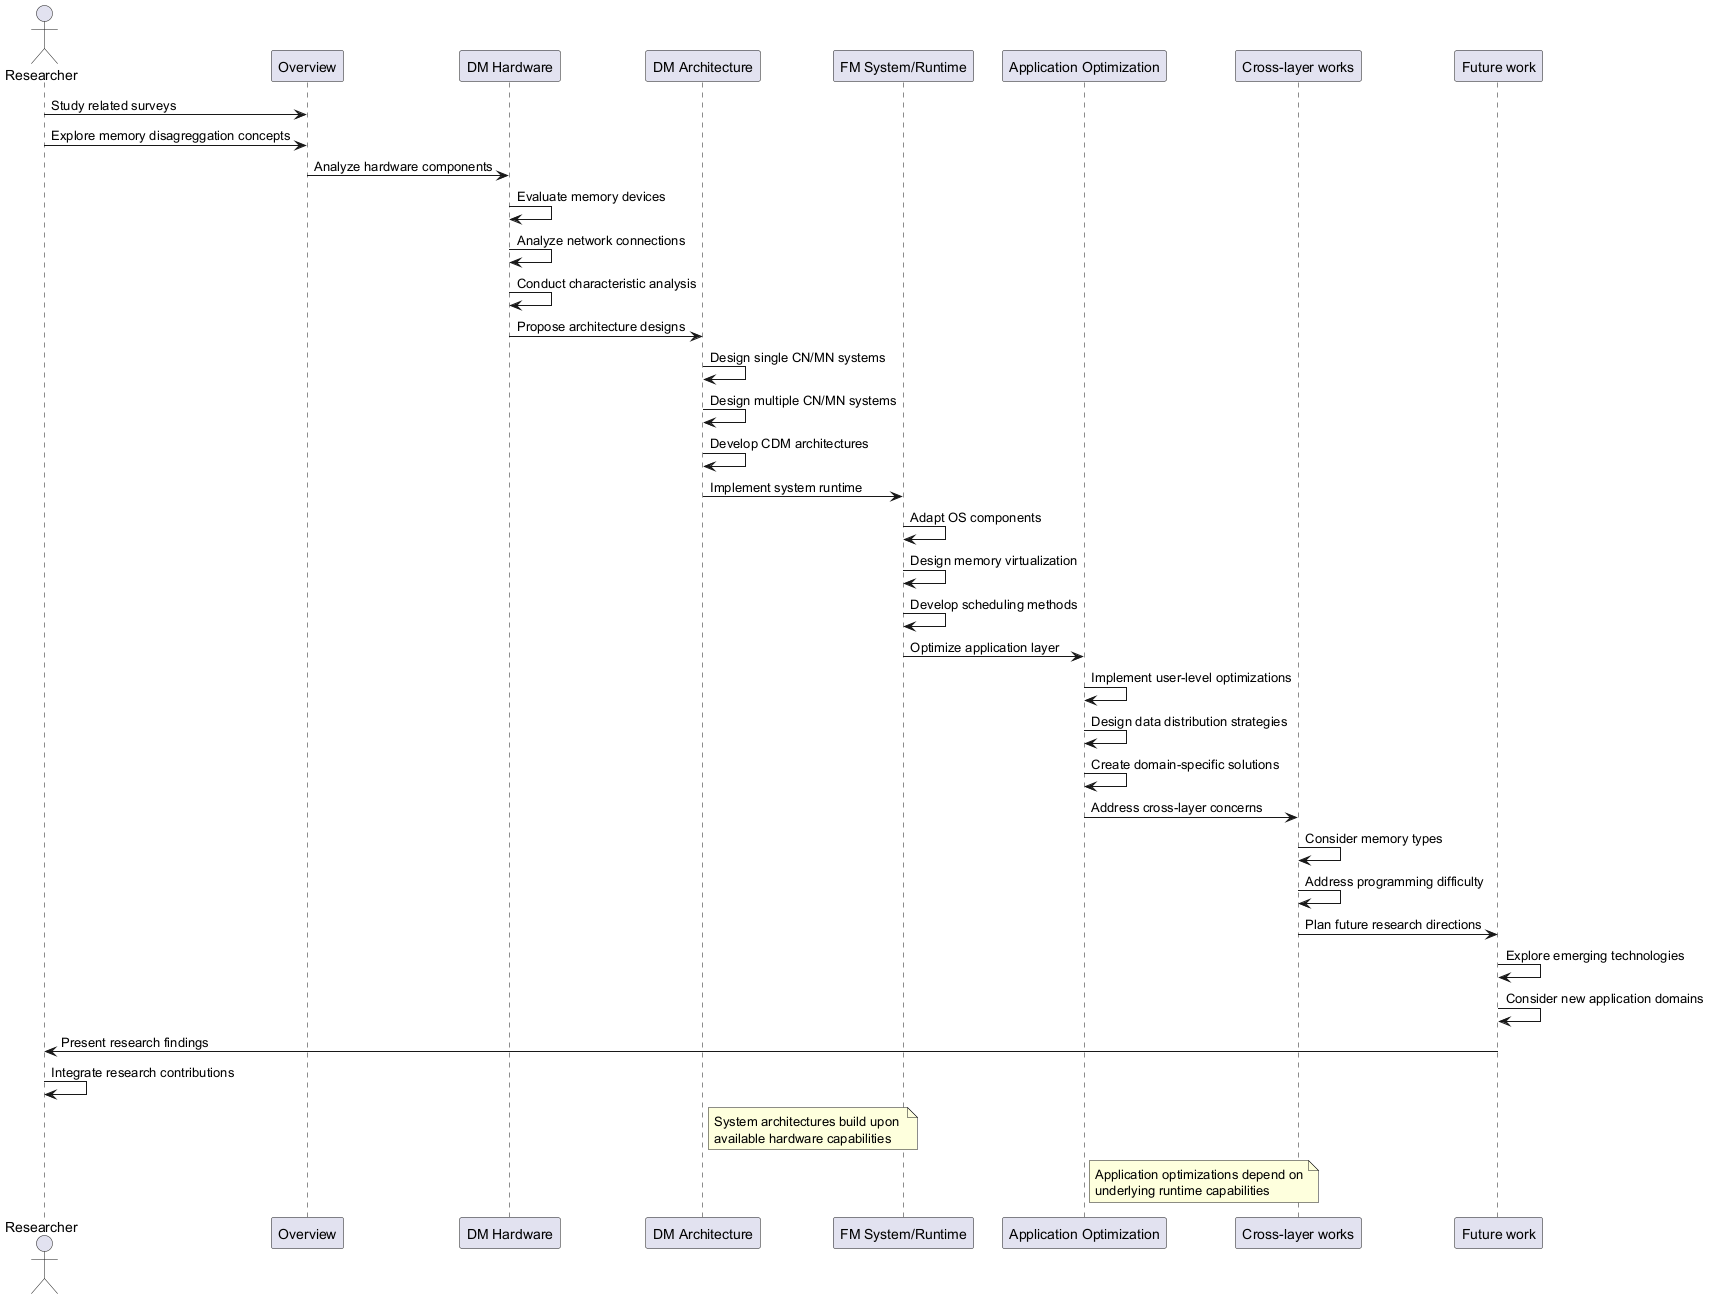

The diagram above was rendered by PlantUML. Its source (embedded in the PNG):
@startuml
actor "Researcher" as R
participant "Overview" as OV
participant "DM Hardware" as HW
participant "DM Architecture" as ARCH
participant "FM System/Runtime" as RT
participant "Application Optimization" as APP
participant "Cross-layer works" as CL
participant "Future work" as FW

R -> OV: Study related surveys
R -> OV: Explore memory disagreggation concepts
OV -> HW: Analyze hardware components
HW -> HW: Evaluate memory devices
HW -> HW: Analyze network connections
HW -> HW: Conduct characteristic analysis

HW -> ARCH: Propose architecture designs
ARCH -> ARCH: Design single CN/MN systems
ARCH -> ARCH: Design multiple CN/MN systems
ARCH -> ARCH: Develop CDM architectures

ARCH -> RT: Implement system runtime
RT -> RT: Adapt OS components
RT -> RT: Design memory virtualization
RT -> RT: Develop scheduling methods

RT -> APP: Optimize application layer
APP -> APP: Implement user-level optimizations
APP -> APP: Design data distribution strategies
APP -> APP: Create domain-specific solutions

APP -> CL: Address cross-layer concerns
CL -> CL: Consider memory types
CL -> CL: Address programming difficulty

CL -> FW: Plan future research directions
FW -> FW: Explore emerging technologies
FW -> FW: Consider new application domains

FW -> R: Present research findings
R -> R: Integrate research contributions

note right of ARCH
  System architectures build upon 
  available hardware capabilities
end note

note right of APP
  Application optimizations depend on
  underlying runtime capabilities
end note
@enduml